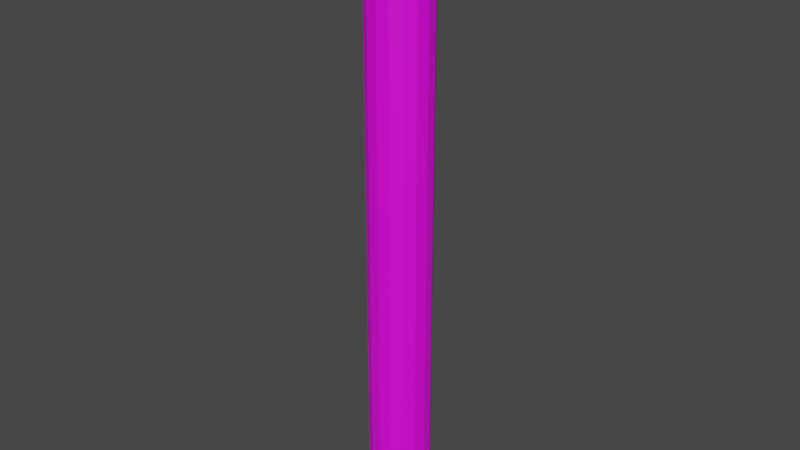 # Source: testtube.blend  (saved by Blender 2.83.18; exported with 4.5.12 LTS)
import bpy
from mathutils import Matrix  # noqa: F401  (used for matrix-valued properties, if any)

bpy.ops.wm.read_factory_settings(use_empty=True)
scene = bpy.context.scene
scene.name = 'Scene'

# ---- collections
col_collection = bpy.data.collections.new('Collection'); scene.collection.children.link(col_collection)

# ---- images (referenced by path relative to the original .blend; pixels are not part of the script)
import os
ASSET_DIR = os.environ.get("B2B_ASSET_DIR", "")  # directory of the original .blend (textures are referenced by path, not embedded)
HERE = os.path.dirname(os.path.abspath(__file__))  # packed textures are extracted next to this script under _unpacked/

def load_image(name, relpath, width, height, colorspace="sRGB"):
    """Load a texture the original file referenced (path relative to the .blend, or extracted next to this script)."""
    p = next((c for c in (os.path.join(HERE, relpath), os.path.join(ASSET_DIR, relpath)) if relpath and os.path.exists(c)), "")
    if p:
        img = bpy.data.images.load(p, check_existing=True)
        img.name = name
    else:  # same state as the original file: an image datablock whose file is absent (Cycles renders it pink)
        img = bpy.data.images.new(name, width, height)
        img.source = "FILE"
        img.filepath = "//" + (relpath or name)
    img.colorspace_settings.name = colorspace
    return img
img_texture_map__test_tube_png = load_image('Texture map- test tube.png', 'Texture map- test tube.png', 1024, 1024, 'sRGB')

# ---- materials (node trees are filled in below, after node groups)
mat_material_001 = bpy.data.materials.new('Material.001')
mat_material_001.use_transparent_shadow = False

# ---- material node trees
mat_material_001.use_nodes = True; mat_material_001.node_tree.nodes.clear()
_N = mat_material_001.node_tree.nodes; _L = mat_material_001.node_tree.links
n0 = _N.new('ShaderNodeOutputMaterial'); n0.name = 'Material Output'; n0.location = (300, 300)
n1 = _N.new('ShaderNodeBsdfPrincipled'); n1.name = 'Principled BSDF'; n1.location = (10, 300)
n1.distribution = 'GGX'
n1.subsurface_method = 'BURLEY'
n1.inputs[3].default_value = 1.45
n1.inputs[27].default_value = (0.0, 0.0, 0.0, 1.0)
n1.inputs[28].default_value = 1.0
n2 = _N.new('ShaderNodeTexImage'); n2.name = 'Image Texture'; n2.location = (-323, 232)
n2.image = img_texture_map__test_tube_png
_L.new(n1.outputs[0], n0.inputs[0])
_L.new(n2.outputs[0], n1.inputs[0])
n0.is_active_output = True

# ---- world
world_world = bpy.data.worlds.new('World'); scene.world = world_world
world_world.use_nodes = True; world_world.node_tree.nodes.clear()
_N = world_world.node_tree.nodes; _L = world_world.node_tree.links
n0 = _N.new('ShaderNodeOutputWorld'); n0.name = 'World Output'; n0.location = (300, 300)
n1 = _N.new('ShaderNodeBackground'); n1.name = 'Background'; n1.location = (10, 300)
n1.inputs[0].default_value = (0.05088, 0.05088, 0.05088, 1.0)
_L.new(n1.outputs[0], n0.inputs[0])
n0.is_active_output = True
world_world.color = (0.05088, 0.05088, 0.05088)
world_world.use_sun_shadow = False
world_world.sun_shadow_jitter_overblur = 0.0

# ---- meshes
me_cylinder_001 = bpy.data.meshes.new('Cylinder.001')
me_cylinder_001.from_pydata([(7.13e-11, 0.009, -0.09), (0.003444, 0.008315, -0.09), (0.006364, 0.006364, -0.09), (0.008315, 0.003444, -0.09), (0.009, -3.847e-10, -0.09), (0.008315, -0.003444, -0.09), (0.006364, -0.006364, -0.09), (0.003444, -0.008315, -0.09), (1.43e-09, -0.009, -0.09), (-0.003444, -0.008315, -0.09), (-0.006364, -0.006364, -0.09), (-0.008315, -0.003444, -0.09), (-0.009, 1.161e-10, -0.09), (-0.008315, 0.003444, -0.09), (-0.006364, 0.006364, -0.09), (-0.003444, 0.008315, -0.09), (4.366e-10, 0.004, -0.1), (0.0, 0.01, 0.1), (0.001531, 0.003696, -0.1), (0.003827, 0.009239, 0.1), (0.002828, 0.002828, -0.1), (0.007071, 0.007071, 0.1), (0.003696, 0.001531, -0.1), (0.009239, 0.003827, 0.1), (0.004, -7.007e-11, -0.1), (0.01, -4.371e-10, 0.1), (0.003696, -0.001531, -0.1), (0.009239, -0.003827, 0.1), (0.002828, -0.002828, -0.1), (0.007071, -0.007071, 0.1), (0.001531, -0.003696, -0.1), (0.003827, -0.009239, 0.1), (1.041e-09, -0.004, -0.1), (1.51e-09, -0.01, 0.1), (-0.001531, -0.003696, -0.1), (-0.003827, -0.009239, 0.1), (-0.002828, -0.002828, -0.1), (-0.007071, -0.007071, 0.1), (-0.003696, -0.001531, -0.1), (-0.009239, -0.003827, 0.1), (-0.004, 1.525e-10, -0.1), (-0.01, 1.192e-10, 0.1), (-0.003696, 0.001531, -0.1), (-0.009239, 0.003827, 0.1), (-0.002828, 0.002828, -0.1), (-0.007071, 0.007071, 0.1), (-0.001531, 0.003696, -0.1), (-0.003827, 0.009239, 0.1), (0.0, 0.01, -0.09), (0.003827, 0.009239, -0.09), (0.007071, 0.007071, -0.09), (0.009239, 0.003827, -0.09), (0.01, -4.371e-10, -0.09), (0.009239, -0.003827, -0.09), (0.007071, -0.007071, -0.09), (0.003827, -0.009239, -0.09), (1.51e-09, -0.01, -0.09), (-0.003827, -0.009239, -0.09), (-0.007071, -0.007071, -0.09), (-0.009239, -0.003827, -0.09), (-0.01, 1.192e-10, -0.09), (-0.009239, 0.003827, -0.09), (-0.007071, 0.007071, -0.09), (-0.003827, 0.009239, -0.09), (0.003444, 0.008315, -0.09613), (0.006364, 0.006364, -0.09613), (0.008315, 0.003444, -0.09613), (0.009, -3.876e-10, -0.09613), (0.008315, -0.003444, -0.09613), (0.006364, -0.006364, -0.09613), (0.003444, -0.008315, -0.09613), (1.432e-09, -0.009, -0.09613), (-0.003444, -0.008315, -0.09613), (-0.006364, -0.006364, -0.09613), (-0.008315, -0.003444, -0.09613), (-0.009, 1.131e-10, -0.09613), (-0.008315, 0.003444, -0.09613), (-0.006364, 0.006364, -0.09613), (-0.003444, 0.008315, -0.09613), (7.276e-11, 0.009, -0.09613), (0.003444, 0.008315, 0.1), (7.13e-11, 0.009, 0.1), (-0.009, 1.161e-10, 0.1), (-0.006364, -0.006364, 0.1), (0.006364, -0.006364, 0.1), (-0.003444, -0.008315, 0.1), (-0.008315, -0.003444, 0.1), (0.003444, -0.008315, 0.1), (0.009, -3.847e-10, 0.1), (-0.006364, 0.006364, 0.1), (0.008315, -0.003444, 0.1), (0.008315, 0.003444, 0.1), (0.006364, 0.006364, 0.1), (-0.003444, 0.008315, 0.1), (-0.008315, 0.003444, 0.1), (1.43e-09, -0.009, 0.1)], [], [(0, 1, 80, 81), (1, 2, 92, 80), (2, 3, 91, 92), (3, 4, 88, 91), (4, 5, 90, 88), (5, 6, 84, 90), (6, 7, 87, 84), (7, 8, 95, 87), (8, 9, 85, 95), (9, 10, 83, 85), (10, 11, 86, 83), (11, 12, 82, 86), (12, 13, 94, 82), (13, 14, 89, 94), (14, 15, 93, 89), (15, 0, 81, 93), (15, 14, 13, 12, 11, 10, 9, 8, 7, 6, 5, 4, 3, 2, 1, 0), (48, 17, 19, 49), (49, 19, 21, 50), (50, 21, 23, 51), (51, 23, 25, 52), (52, 25, 27, 53), (53, 27, 29, 54), (54, 29, 31, 55), (55, 31, 33, 56), (56, 33, 35, 57), (57, 35, 37, 58), (58, 37, 39, 59), (59, 39, 41, 60), (60, 41, 43, 61), (61, 43, 45, 62), (19, 17, 47, 45, 43, 41, 82, 94, 89, 93, 81, 80, 92, 91, 88, 25, 23, 21), (62, 45, 47, 63), (63, 47, 17, 48), (16, 18, 20, 22, 24, 26, 28, 30, 32, 34, 36, 38, 40, 42, 44, 46), (78, 63, 48, 79), (77, 62, 63, 78), (76, 61, 62, 77), (75, 60, 61, 76), (74, 59, 60, 75), (73, 58, 59, 74), (72, 57, 58, 73), (71, 56, 57, 72), (70, 55, 56, 71), (69, 54, 55, 70), (68, 53, 54, 69), (67, 52, 53, 68), (66, 51, 52, 67), (65, 50, 51, 66), (64, 49, 50, 65), (79, 48, 49, 64), (16, 79, 64, 18), (18, 64, 65, 20), (20, 65, 66, 22), (22, 66, 67, 24), (24, 67, 68, 26), (26, 68, 69, 28), (28, 69, 70, 30), (30, 70, 71, 32), (32, 71, 72, 34), (34, 72, 73, 36), (36, 73, 74, 38), (38, 74, 75, 40), (40, 75, 76, 42), (42, 76, 77, 44), (44, 77, 78, 46), (46, 78, 79, 16), (25, 88, 90, 84, 87, 95, 85, 83, 86, 82, 41, 39, 37, 35, 33, 31, 29, 27)])
_uv = me_cylinder_001.uv_layers.new(name='UVMap')
_uv.uv.foreach_set('vector', [0.8, 0.0, 0.75, 0.0, 0.75, 0.45, 0.8, 0.45, 0.75, 0.0, 0.7, 0.0, 0.7, 0.45, 0.75, 0.45, 0.7, 0.0, 0.65, 0.0, 0.65, 0.45, 0.7, 0.45, 0.65, 0.0, 0.6, 0.0, 0.6, 0.45, 0.65, 0.45, 0.6, 0.0, 0.55, 0.0, 0.55, 0.45, 0.6, 0.45, 0.55, 0.0, 0.5, 0.0, 0.5, 0.45, 0.55, 0.45, 0.5, 0.0, 0.45, 0.0, 0.45, 0.45, 0.5, 0.45, 0.45, 0.0, 0.4, 0.0, 0.4, 0.45, 0.45, 0.45, 0.4, 0.0, 0.35, 0.0, 0.35, 0.45, 0.4, 0.45, 0.35, 0.0, 0.3, 0.0, 0.3, 0.45, 0.35, 0.45, 0.3, 0.0, 0.25, 0.0, 0.25, 0.45, 0.3, 0.45, 0.25, 0.0, 0.2, 0.0, 0.2, 0.45, 0.25, 0.45, 0.2, 0.0, 0.15, 0.0, 0.15, 0.45, 0.2, 0.45, 0.15, 0.0, 0.1, 0.0, 0.1, 0.45, 0.15, 0.45, 0.1, 0.0, 0.05, 0.0, 0.05, 0.45, 0.1, 0.45, 0.05, 0.0, 0.0, 0.0, 0.0, 0.45, 0.05, 0.45, 0.83, 0.5, 0.8392, 0.5038, 0.8462, 0.5108, 0.85, 0.52, 0.85, 0.53, 0.8462, 0.5392, 0.8392, 0.5462, 0.83, 0.55, 0.82, 0.55, 0.8108, 0.5462, 0.8038, 0.5392, 0.8, 0.53, 0.8, 0.52, 0.8038, 0.5108, 0.8108, 0.5038, 0.82, 0.5, 0.8, 0.55, 0.8, 1.0, 0.75, 1.0, 0.75, 0.55, 0.75, 0.55, 0.75, 1.0, 0.7, 1.0, 0.7, 0.55, 0.7, 0.55, 0.7, 1.0, 0.65, 1.0, 0.65, 0.55, 0.65, 0.55, 0.65, 1.0, 0.6, 1.0, 0.6, 0.55, 0.6, 0.55, 0.6, 1.0, 0.55, 1.0, 0.55, 0.55, 0.55, 0.55, 0.55, 1.0, 0.5, 1.0, 0.5, 0.55, 0.5, 0.55, 0.5, 1.0, 0.45, 1.0, 0.45, 0.55, 0.45, 0.55, 0.45, 1.0, 0.4, 1.0, 0.4, 0.55, 0.4, 0.55, 0.4, 1.0, 0.35, 1.0, 0.35, 0.55, 0.35, 0.55, 0.35, 1.0, 0.3, 1.0, 0.3, 0.55, 0.3, 0.55, 0.3, 1.0, 0.25, 1.0, 0.25, 0.55, 0.25, 0.55, 0.25, 1.0, 0.2, 1.0, 0.2, 0.55, 0.2, 0.55, 0.2, 1.0, 0.15, 1.0, 0.15, 0.55, 0.15, 0.55, 0.15, 1.0, 0.1, 1.0, 0.1, 0.55, 0.85, 0.98, 0.8462, 0.9892, 0.8392, 0.9962, 0.83, 1.0, 0.82, 1.0, 0.8108, 0.9962, 0.8123, 0.9941, 0.8205, 0.9975, 0.8295, 0.9975, 0.8377, 0.9941, 0.8441, 0.9877, 0.8475, 0.9795, 0.8475, 0.9705, 0.8441, 0.9623, 0.8377, 0.9559, 0.8392, 0.9538, 0.8462, 0.9608, 0.85, 0.97, 0.1, 0.55, 0.1, 1.0, 0.05, 1.0, 0.05, 0.55, 0.05, 0.55, 0.05, 1.0, -7.451e-09, 1.0, -7.451e-09, 0.55, 0.825, 0.499, 0.8342, 0.4972, 0.842, 0.492, 0.8472, 0.4842, 0.849, 0.475, 0.8472, 0.4658, 0.842, 0.458, 0.8342, 0.4528, 0.825, 0.451, 0.8158, 0.4528, 0.808, 0.458, 0.8028, 0.4658, 0.801, 0.475, 0.8028, 0.4842, 0.808, 0.492, 0.8158, 0.4972, 0.05, 0.5, 0.05, 0.55, 0.0, 0.55, 0.0, 0.5, 0.1, 0.5, 0.1, 0.55, 0.05, 0.55, 0.05, 0.5, 0.15, 0.5, 0.15, 0.55, 0.1, 0.55, 0.1, 0.5, 0.2, 0.5, 0.2, 0.55, 0.15, 0.55, 0.15, 0.5, 0.25, 0.5, 0.25, 0.55, 0.2, 0.55, 0.2, 0.5, 0.3, 0.5, 0.3, 0.55, 0.25, 0.55, 0.25, 0.5, 0.35, 0.5, 0.35, 0.55, 0.3, 0.55, 0.3, 0.5, 0.4, 0.5, 0.4, 0.55, 0.35, 0.55, 0.35, 0.5, 0.45, 0.5, 0.45, 0.55, 0.4, 0.55, 0.4, 0.5, 0.5, 0.5, 0.5, 0.55, 0.45, 0.55, 0.45, 0.5, 0.55, 0.5, 0.55, 0.55, 0.5, 0.55, 0.5, 0.5, 0.6, 0.5, 0.6, 0.55, 0.55, 0.55, 0.55, 0.5, 0.65, 0.5, 0.65, 0.55, 0.6, 0.55, 0.6, 0.5, 0.7, 0.5, 0.7, 0.55, 0.65, 0.55, 0.65, 0.5, 0.75, 0.5, 0.75, 0.55, 0.7, 0.55, 0.7, 0.5, 0.8, 0.5, 0.8, 0.55, 0.75, 0.55, 0.75, 0.5, 0.8, 0.45, 0.8, 0.5, 0.75, 0.5, 0.75, 0.45, 0.75, 0.45, 0.75, 0.5, 0.7, 0.5, 0.7, 0.45, 0.7, 0.45, 0.7, 0.5, 0.65, 0.5, 0.65, 0.45, 0.65, 0.45, 0.65, 0.5, 0.6, 0.5, 0.6, 0.45, 0.6, 0.45, 0.6, 0.5, 0.55, 0.5, 0.55, 0.45, 0.55, 0.45, 0.55, 0.5, 0.5, 0.5, 0.5, 0.45, 0.5, 0.45, 0.5, 0.5, 0.45, 0.5, 0.45, 0.45, 0.45, 0.45, 0.45, 0.5, 0.4, 0.5, 0.4, 0.45, 0.4, 0.45, 0.4, 0.5, 0.35, 0.5, 0.35, 0.45, 0.35, 0.45, 0.35, 0.5, 0.3, 0.5, 0.3, 0.45, 0.3, 0.45, 0.3, 0.5, 0.25, 0.5, 0.25, 0.45, 0.25, 0.45, 0.25, 0.5, 0.2, 0.5, 0.2, 0.45, 0.2, 0.45, 0.2, 0.5, 0.15, 0.5, 0.15, 0.45, 0.15, 0.45, 0.15, 0.5, 0.1, 0.5, 0.1, 0.45, 0.1, 0.45, 0.1, 0.5, 0.05, 0.5, 0.05, 0.45, 0.05, 0.45, 0.05, 0.5, 0.0, 0.5, 0.0, 0.45, 0.8392, 0.9538, 0.8377, 0.9559, 0.8295, 0.9525, 0.8205, 0.9525, 0.8123, 0.9559, 0.8059, 0.9623, 0.8025, 0.9705, 0.8025, 0.9795, 0.8059, 0.9877, 0.8123, 0.9941, 0.8108, 0.9962, 0.8038, 0.9892, 0.8, 0.98, 0.8, 0.97, 0.8038, 0.9608, 0.8108, 0.9538, 0.82, 0.95, 0.83, 0.95])
me_cylinder_001.materials.append(mat_material_001)
me_cylinder_001.use_remesh_fix_poles = True
me_cylinder_001.use_remesh_preserve_attributes = False
me_cylinder_001.use_mirror_vertex_groups = False
me_cylinder_001.update()

# ---- objects
ob_tube = bpy.data.objects.new('Tube', me_cylinder_001)

# ---- transforms, parenting, visibility, modifiers, constraints
ob_tube.location = (0.0, 0.0, 0.0)
ob_tube.lineart.crease_threshold = 0.0

# ---- collection membership
col_collection.objects.link(ob_tube)

# ---- scene / render settings (as saved in the file)
scene.frame_start = 1; scene.frame_end = 250; scene.frame_set(1)
scene.render.engine = 'BLENDER_EEVEE_NEXT'
scene.cycles.use_denoising = False
scene.cycles.samples = 128
scene.cycles.sampling_pattern = 'TABULATED_SOBOL'
scene.cycles.use_adaptive_sampling = False
scene.cycles.use_light_tree = False
scene.view_settings.view_transform = 'Filmic'
bpy.context.view_layer.update()

# ---- added for rendering (the .blend has no active camera and no usable light): camera, sun
cam_auto = bpy.data.cameras.new('AutoCamera')
cam_auto.lens = 50.0
cam_auto.sensor_width = 36.0
cam_auto.clip_end = 1000.0
ob_auto_camera = bpy.data.objects.new('AutoCamera', cam_auto)
scene.collection.objects.link(ob_auto_camera)
ob_auto_camera.location = (0.186886, -0.224263, 0.149509)
ob_auto_camera.rotation_euler = (1.09748, -7.21219e-08, 0.694738)
scene.camera = ob_auto_camera
light_auto_sun = bpy.data.lights.new('AutoSun', 'SUN')
light_auto_sun.energy = 3.0
light_auto_sun.angle = 0.0523599
ob_auto_sun = bpy.data.objects.new('AutoSun', light_auto_sun)
scene.collection.objects.link(ob_auto_sun)
ob_auto_sun.rotation_euler = (0.872665, 0.174533, 0.523599)
bpy.context.view_layer.update()
